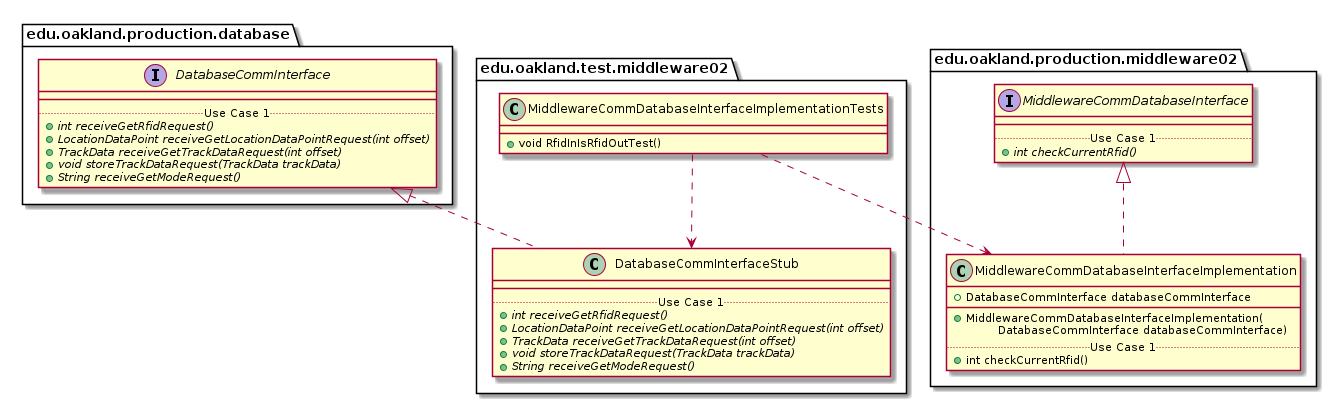

The diagram above was rendered by PlantUML. Its source (embedded in the PNG):
@startuml MiddlewareCommDatabaseInterfaceImplementationTests_Closure


package edu.oakland.test.middleware02 {
    class MiddlewareCommDatabaseInterfaceImplementationTests {
      + void RfidInIsRfidOutTest()
    }
}




package edu.oakland.test.middleware02 {
    class DatabaseCommInterfaceStub {
        __
        .. Use Case 1 ..
        {abstract} + int receiveGetRfidRequest()
        {abstract} + LocationDataPoint receiveGetLocationDataPointRequest(int offset)
        {abstract} + TrackData receiveGetTrackDataRequest(int offset)
        {abstract} + void storeTrackDataRequest(TrackData trackData)
        {abstract} + String receiveGetModeRequest()
    }
}






package edu.oakland.production.database {
    interface DatabaseCommInterface {
        __
        .. Use Case 1 ..
        {abstract} + int receiveGetRfidRequest()
        {abstract} + LocationDataPoint receiveGetLocationDataPointRequest(int offset)
        {abstract} + TrackData receiveGetTrackDataRequest(int offset)
        {abstract} + void storeTrackDataRequest(TrackData trackData)
        {abstract} + String receiveGetModeRequest()
    }
}






DatabaseCommInterfaceStub .up.|> DatabaseCommInterface

MiddlewareCommDatabaseInterfaceImplementationTests ..> DatabaseCommInterfaceStub



package edu.oakland.production.middleware02 {
    class MiddlewareCommDatabaseInterfaceImplementation {
        + DatabaseCommInterface databaseCommInterface
        __
        + MiddlewareCommDatabaseInterfaceImplementation(
        \tDatabaseCommInterface databaseCommInterface)
        .. Use Case 1 ..
        + int checkCurrentRfid()
    }
}




package edu.oakland.production.middleware02 {
    interface MiddlewareCommDatabaseInterface {
        __
        .. Use Case 1 ..
        {abstract} + int checkCurrentRfid()
    }
}






MiddlewareCommDatabaseInterfaceImplementation .up.|> MiddlewareCommDatabaseInterface





MiddlewareCommDatabaseInterfaceImplementationTests ..> MiddlewareCommDatabaseInterfaceImplementation



@enduml